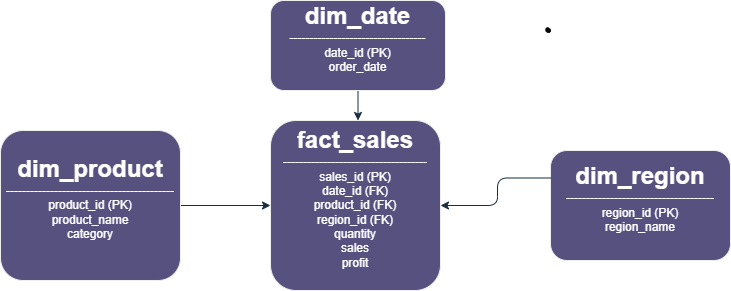

The diagram above was exported from draw.io. Its source (the exported page's mxGraphModel, read from the mxfile embedded in the PNG):
<mxGraphModel dx="778" dy="420" grid="1" gridSize="10" guides="1" tooltips="1" connect="1" arrows="1" fold="1" page="1" pageScale="1" pageWidth="850" pageHeight="1100" math="0" shadow="0">
  <root>
    <mxCell id="0" />
    <mxCell id="1" parent="0" />
    <mxCell id="1Eehbea3sj2AGvuNWlA8-2" parent="1" style="rounded=1;whiteSpace=wrap;html=1;labelBackgroundColor=none;fillColor=#56517E;strokeColor=#EEEEEE;fontColor=#FFFFFF;" value="&lt;div&gt;&lt;b&gt;&lt;font style=&quot;font-size: 24px;&quot;&gt;fact_sales&lt;/font&gt;&lt;/b&gt;&lt;/div&gt;&lt;div&gt;------------------------------------&lt;/div&gt;&lt;div&gt;sales_id (PK)&lt;/div&gt;&lt;div&gt;date_id (FK)&lt;/div&gt;&lt;div&gt;product_id (FK)&lt;/div&gt;&lt;div&gt;region_id (FK)&lt;/div&gt;&lt;div&gt;quantity&lt;/div&gt;&lt;div&gt;sales&lt;/div&gt;&lt;div&gt;profit&lt;/div&gt;&lt;div&gt;&lt;br&gt;&lt;/div&gt;" vertex="1">
      <mxGeometry height="170" width="170" x="300" y="140" as="geometry" />
    </mxCell>
    <mxCell id="1Eehbea3sj2AGvuNWlA8-9" edge="1" parent="1" source="1Eehbea3sj2AGvuNWlA8-6" style="edgeStyle=orthogonalEdgeStyle;rounded=1;orthogonalLoop=1;jettySize=auto;html=1;exitX=1;exitY=0.5;exitDx=0;exitDy=0;labelBackgroundColor=none;strokeColor=#182E3E;fontColor=default;" target="1Eehbea3sj2AGvuNWlA8-2">
      <mxGeometry relative="1" as="geometry" />
    </mxCell>
    <mxCell id="1Eehbea3sj2AGvuNWlA8-6" parent="1" style="rounded=1;whiteSpace=wrap;html=1;labelBackgroundColor=none;fillColor=#56517E;strokeColor=#EEEEEE;fontColor=#FFFFFF;" value="&lt;div&gt;&lt;b&gt;&lt;font style=&quot;font-size: 24px;&quot;&gt;dim_product&lt;/font&gt;&lt;/b&gt;&lt;/div&gt;&lt;div&gt;------------------------------------------&lt;/div&gt;&lt;div&gt;product_id (PK)&lt;/div&gt;&lt;div&gt;product_name&lt;/div&gt;&lt;div&gt;category&lt;/div&gt;&lt;div&gt;&lt;br&gt;&lt;/div&gt;" vertex="1">
      <mxGeometry height="150" width="180" x="30" y="150" as="geometry" />
    </mxCell>
    <mxCell id="1Eehbea3sj2AGvuNWlA8-10" edge="1" parent="1" source="1Eehbea3sj2AGvuNWlA8-7" style="edgeStyle=orthogonalEdgeStyle;rounded=1;orthogonalLoop=1;jettySize=auto;html=1;exitX=0.5;exitY=1;exitDx=0;exitDy=0;labelBackgroundColor=none;strokeColor=#182E3E;fontColor=default;" target="1Eehbea3sj2AGvuNWlA8-2">
      <mxGeometry relative="1" as="geometry">
        <Array as="points">
          <mxPoint x="388" y="140" />
          <mxPoint x="388" y="140" />
        </Array>
      </mxGeometry>
    </mxCell>
    <mxCell id="1Eehbea3sj2AGvuNWlA8-7" parent="1" style="rounded=1;whiteSpace=wrap;html=1;labelBackgroundColor=none;fillColor=#56517E;strokeColor=#EEEEEE;fontColor=#FFFFFF;" value="&lt;div&gt;&lt;font style=&quot;font-size: 24px;&quot;&gt;&lt;b&gt;dim_date&lt;/b&gt;&lt;/font&gt;&lt;/div&gt;&lt;div&gt;----------------------------------&lt;/div&gt;&lt;div&gt;date_id (PK)&lt;/div&gt;&lt;div&gt;order_date&lt;/div&gt;&lt;div&gt;&lt;br&gt;&lt;/div&gt;" vertex="1">
      <mxGeometry height="90" width="175" x="300" y="20" as="geometry" />
    </mxCell>
    <mxCell id="1Eehbea3sj2AGvuNWlA8-8" parent="1" style="rounded=1;whiteSpace=wrap;html=1;labelBackgroundColor=none;fillColor=#56517E;strokeColor=#EEEEEE;fontColor=#FFFFFF;" value="&lt;div&gt;&lt;b&gt;&lt;font style=&quot;font-size: 24px;&quot;&gt;dim_region&lt;/font&gt;&lt;/b&gt;&lt;/div&gt;&lt;div&gt;-------------------------------------&lt;/div&gt;&lt;div&gt;region_id (PK)&lt;/div&gt;&lt;div&gt;region_name&lt;/div&gt;&lt;div&gt;&lt;br&gt;&lt;/div&gt;" vertex="1">
      <mxGeometry height="110" width="180" x="580" y="170" as="geometry" />
    </mxCell>
    <mxCell id="1Eehbea3sj2AGvuNWlA8-11" edge="1" parent="1" source="1Eehbea3sj2AGvuNWlA8-8" style="edgeStyle=orthogonalEdgeStyle;rounded=1;orthogonalLoop=1;jettySize=auto;html=1;exitX=0;exitY=0.25;exitDx=0;exitDy=0;labelBackgroundColor=none;strokeColor=#182E3E;fontColor=default;">
      <mxGeometry relative="1" as="geometry">
        <Array as="points">
          <mxPoint x="527" y="198" />
          <mxPoint x="527" y="225" />
        </Array>
        <mxPoint x="470" y="225" as="targetPoint" />
      </mxGeometry>
    </mxCell>
    <mxCell id="1Eehbea3sj2AGvuNWlA8-13" parent="1" style="shape=stencil(fZbdcgIhDIWfZm8zQAg/17Z9j85U606tdqz9e/tmZ0c0uJ47xP0I5JwEBl59bp8/1kNwn6fj4W39M76ctgM/DCGM++36OJ50NPDjwKvN4bh+PR6+9i/z74/n6ctp9H74nlb4nbmSKZeJCu5vngmZ6jzzNAO7cX8FVKEsBuBKrgKg9oAE8gkCbLeUhEoEQKSUDZDLeWYRKIl8MEDRmHwfyBrBG6Amyu4+kDxxMoB3jhwgYu7TVAsVkFcWCs4CTBEoF4RctKeOxHIf8IXYpikHikAIf+MNUW94AGSSaoAoFIE3AlOyeWU+p2E5S9yfQZcQILVuQOwZdJNoS9Ls3wA5u2XZTIHECqeJ9kDpSaauRiNVcAY1QhdBzeLBli5WazpkSsBLV25uRaqWRyFawTQzRRIQYirJzq5atkBqLfouwqUxLBepthWb10vrWZY6UOAeyKCCtDV625mm9gmUC4Wc3VLJMMIE1BsA2FW9JraVlQB7n3c9oMKhCLEvIM1zBPZ25/umNQ1tVEC2G+fFCC8g398O2hNQuQlVu752DBfA+q0ptnqO5JFmeuIuo9DY7KjY71UxdJV4EntifPWorW++R/dC4t7V3DlIB5cHx2bc7eb3yvX//QNFp+bHDT/+Aw==);lineShape=1;strokeColor=default;" value="" vertex="1">
      <mxGeometry height="4.665236216357528" width="4.672539772115442" x="575.2013348659132" y="47.20865596437858" as="geometry" />
    </mxCell>
  </root>
</mxGraphModel>